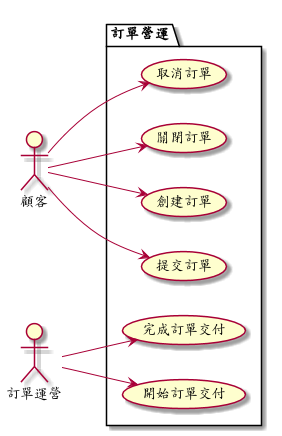

The diagram above was rendered by PlantUML. Its source (embedded in the PNG):
@startuml
left to right direction
actor "顧客" as customer
actor "訂單運營" as orderOps

package "訂單營運" {
      usecase "創建訂單" as createOrder
      usecase "提交訂單" as submitOrder
      usecase "取消訂單" as cancelOrder
      usecase "開始訂單交付" as startOrderDelivery
      usecase "完成訂單交付" as completeOrderDelivery
      usecase "關閉訂單" as closeOrder
}

customer --> createOrder
customer --> submitOrder
customer --> cancelOrder
customer --> closeOrder
orderOps --> startOrderDelivery
orderOps --> completeOrderDelivery
@enduml